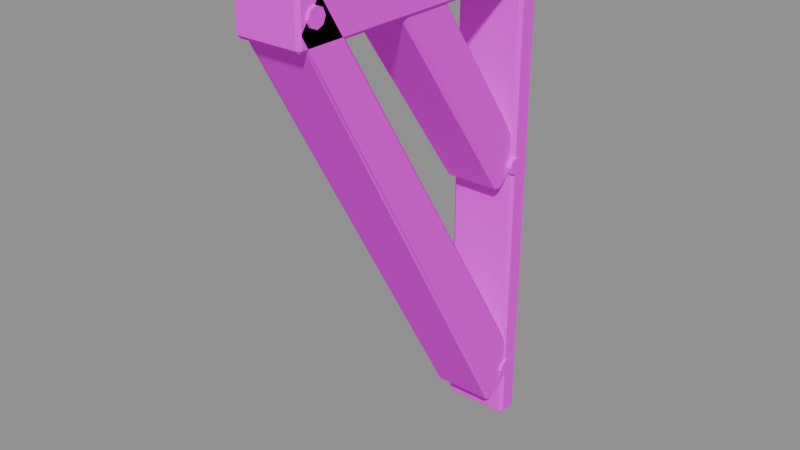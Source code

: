 # Source: bridge-cantilever-brace.blend  (saved by Blender 5.2.44; exported with 4.5.12 LTS)
import bpy
from mathutils import Matrix  # noqa: F401  (used for matrix-valued properties, if any)

bpy.ops.wm.read_factory_settings(use_empty=True)
scene = bpy.context.scene
scene.name = 'Scene'

# ---- images (referenced by path relative to the original .blend; pixels are not part of the script)
import os
ASSET_DIR = os.environ.get("B2B_ASSET_DIR", "")  # directory of the original .blend (textures are referenced by path, not embedded)
HERE = os.path.dirname(os.path.abspath(__file__))  # packed textures are extracted next to this script under _unpacked/

def load_image(name, relpath, width, height, colorspace="sRGB"):
    """Load a texture the original file referenced (path relative to the .blend, or extracted next to this script)."""
    p = next((c for c in (os.path.join(HERE, relpath), os.path.join(ASSET_DIR, relpath)) if relpath and os.path.exists(c)), "")
    if p:
        img = bpy.data.images.load(p, check_existing=True)
        img.name = name
    else:  # same state as the original file: an image datablock whose file is absent (Cycles renders it pink)
        img = bpy.data.images.new(name, width, height)
        img.source = "FILE"
        img.filepath = "//" + (relpath or name)
    img.colorspace_settings.name = colorspace
    return img
img_timber_grain = load_image('timber-grain', 'timber-grain.png', 1024, 1024, 'sRGB')

# ---- materials (node trees are filled in below, after node groups)
mat_bridge_shared_oak_timber = bpy.data.materials.new('Bridge shared oak timber')

# ---- material node trees
mat_bridge_shared_oak_timber.use_nodes = True; mat_bridge_shared_oak_timber.node_tree.nodes.clear()
_N = mat_bridge_shared_oak_timber.node_tree.nodes; _L = mat_bridge_shared_oak_timber.node_tree.links
n0 = _N.new('ShaderNodeBsdfPrincipled'); n0.name = 'Principled BSDF'; n0.location = (-200, 100)
n0.inputs[2].default_value = 0.9
n0.inputs[10].default_value = 0.005
n0.inputs[13].default_value = 0.2
n1 = _N.new('ShaderNodeOutputMaterial'); n1.name = 'Material Output'; n1.location = (200, 100)
n2 = _N.new('ShaderNodeTexImage'); n2.name = 'Image Texture'; n2.location = (0, 0)
n2.image = img_timber_grain
_L.new(n0.outputs[0], n1.inputs[0])
_L.new(n2.outputs[0], n0.inputs[0])
n1.is_active_output = True

# ---- meshes
me_bridge_cantilever_brace_mesh = bpy.data.meshes.new('Bridge cantilever brace mesh')
me_bridge_cantilever_brace_mesh.from_pydata([(-0.108, 5.96e-08, -0.368), (-0.108, -0.012, -0.38), (-0.12, -0.012, -0.368), (-0.108, -0.988, -0.38), (-0.108, -1.0, -0.368), (-0.12, -0.988, -0.368), (-0.108, 5.96e-08, -0.172), (-0.12, -0.012, -0.172), (-0.108, -0.012, -0.16), (-0.108, -1.0, -0.172), (-0.108, -0.988, -0.16), (-0.12, -0.988, -0.172), (0.108, 5.96e-08, -0.368), (0.12, -0.012, -0.368), (0.108, -0.012, -0.38), (0.108, -1.0, -0.368), (0.108, -0.988, -0.38), (0.12, -0.988, -0.368), (0.108, 5.96e-08, -0.172), (0.108, -0.012, -0.16), (0.12, -0.012, -0.172), (0.108, -1.0, -0.172), (0.12, -0.988, -0.172), (0.108, -0.988, -0.16), (0.113, 0.0605, -2.05), (0.113, 0.0725, -2.038), (0.125, 0.0605, -2.038), (0.113, 0.0725, -0.212), (0.113, 0.0605, -0.2), (0.125, 0.0605, -0.212), (0.113, -0.0005, -2.05), (0.125, -0.0005, -2.038), (0.113, -0.0125, -2.038), (0.113, -0.0005, -0.2), (0.113, -0.0125, -0.212), (0.125, -0.0005, -0.212), (-0.113, 0.0605, -2.05), (-0.125, 0.0605, -2.038), (-0.113, 0.0725, -2.038), (-0.113, 0.0605, -0.2), (-0.113, 0.0725, -0.212), (-0.125, 0.0605, -0.212), (-0.113, -0.0005, -2.05), (-0.113, -0.0125, -2.038), (-0.125, -0.0005001, -2.038), (-0.113, -0.0005, -0.2), (-0.125, -0.0005001, -0.212), (-0.113, -0.0125, -0.212), (-0.108, -0.07501, -1.946), (-0.108, -0.09151, -1.942), (-0.12, -0.08128, -1.936), (-0.108, -0.99, -0.3325), (-0.108, -0.99, -0.316), (-0.12, -0.99, -0.3262), (-0.108, 0.07501, -1.854), (-0.12, 0.06873, -1.844), (-0.108, 0.07896, -1.837), (-0.108, -0.925, -0.224), (-0.108, -0.9085, -0.2279), (-0.12, -0.9187, -0.2342), (0.108, -0.07501, -1.946), (0.12, -0.08128, -1.936), (0.108, -0.09151, -1.942), (0.108, -0.99, -0.316), (0.108, -0.99, -0.3325), (0.12, -0.99, -0.3262), (0.108, 0.07501, -1.854), (0.108, 0.07896, -1.837), (0.12, 0.06873, -1.844), (0.108, -0.925, -0.224), (0.12, -0.9187, -0.2342), (0.108, -0.9085, -0.2279), (-0.098, -0.05966, -1.092), (-0.098, -0.07638, -1.089), (-0.11, -0.06658, -1.082), (-0.098, -0.6126, -0.3288), (-0.098, -0.6097, -0.3121), (-0.11, -0.6027, -0.3219), (-0.098, 0.05966, -1.008), (-0.11, 0.05274, -0.9981), (-0.098, 0.06255, -0.9912), (-0.098, -0.4903, -0.2279), (-0.098, -0.4736, -0.2308), (-0.11, -0.4834, -0.2377), (0.098, -0.05966, -1.092), (0.11, -0.06658, -1.082), (0.098, -0.07638, -1.089), (0.098, -0.6097, -0.3121), (0.098, -0.6126, -0.3288), (0.11, -0.6027, -0.3219), (0.098, 0.05966, -1.008), (0.098, 0.06255, -0.9912), (0.11, 0.05274, -0.9981), (0.098, -0.4903, -0.2279), (0.11, -0.4834, -0.2377), (0.098, -0.4736, -0.2308), (-0.129, 0.032, -1.84), (0.129, 0.032, -1.84), (-0.129, 0.02263, -1.863), (0.129, 0.02263, -1.863), (-0.129, 0.0, -1.872), (0.129, 0.0, -1.872), (-0.129, -0.02263, -1.863), (0.129, -0.02263, -1.863), (-0.129, -0.032, -1.84), (0.129, -0.032, -1.84), (-0.129, -0.02263, -1.817), (0.129, -0.02263, -1.817), (-0.129, 0.0, -1.808), (0.129, 0.0, -1.808), (-0.129, 0.02263, -1.817), (0.129, 0.02263, -1.817), (-0.129, -0.908, -0.29), (0.129, -0.908, -0.29), (-0.129, -0.9174, -0.3126), (0.129, -0.9174, -0.3126), (-0.129, -0.94, -0.322), (0.129, -0.94, -0.322), (-0.129, -0.9626, -0.3126), (0.129, -0.9626, -0.3126), (-0.129, -0.972, -0.29), (0.129, -0.972, -0.29), (-0.129, -0.9626, -0.2674), (0.129, -0.9626, -0.2674), (-0.129, -0.94, -0.258), (0.129, -0.94, -0.258), (-0.129, -0.9174, -0.2674), (0.129, -0.9174, -0.2674), (-0.129, 0.062, -0.31), (0.129, 0.062, -0.31), (-0.129, 0.05263, -0.3326), (0.129, 0.05263, -0.3326), (-0.129, 0.03, -0.342), (0.129, 0.03, -0.342), (-0.129, 0.007373, -0.3326), (0.129, 0.007373, -0.3326), (-0.129, -0.002, -0.31), (0.129, -0.002, -0.31), (-0.129, 0.007373, -0.2874), (0.129, 0.007373, -0.2874), (-0.129, 0.03, -0.278), (0.129, 0.03, -0.278), (-0.129, 0.05263, -0.2874), (0.129, 0.05263, -0.2874), (-0.129, 0.032, -1.02), (0.129, 0.032, -1.02), (-0.129, 0.02263, -1.043), (0.129, 0.02263, -1.043), (-0.129, 0.0, -1.052), (0.129, 0.0, -1.052), (-0.129, -0.02263, -1.043), (0.129, -0.02263, -1.043), (-0.129, -0.032, -1.02), (0.129, -0.032, -1.02), (-0.129, -0.02263, -0.9974), (0.129, -0.02263, -0.9974), (-0.129, 0.0, -0.988), (0.129, 0.0, -0.988), (-0.129, 0.02263, -0.9974), (0.129, 0.02263, -0.9974), (-0.129, -0.468, -0.29), (0.129, -0.468, -0.29), (-0.129, -0.4774, -0.3126), (0.129, -0.4774, -0.3126), (-0.129, -0.5, -0.322), (0.129, -0.5, -0.322), (-0.129, -0.5226, -0.3126), (0.129, -0.5226, -0.3126), (-0.129, -0.532, -0.29), (0.129, -0.532, -0.29), (-0.129, -0.5226, -0.2674), (0.129, -0.5226, -0.2674), (-0.129, -0.5, -0.258), (0.129, -0.5, -0.258), (-0.129, -0.4774, -0.2674), (0.129, -0.4774, -0.2674)], [], [(0, 1, 2), (3, 4, 5), (6, 7, 8), (9, 10, 11), (12, 13, 14), (15, 16, 17), (18, 19, 20), (21, 22, 23), (6, 0, 2, 7), (1, 3, 5, 2), (4, 9, 11, 5), (10, 8, 7, 11), (18, 6, 8, 19), (9, 21, 23, 10), (22, 20, 19, 23), (12, 18, 20, 13), (21, 15, 17, 22), (16, 14, 13, 17), (0, 12, 14, 1), (15, 4, 3, 16), (6, 18, 12, 0), (2, 5, 11, 7), (14, 16, 3, 1), (21, 9, 4, 15), (8, 10, 23, 19), (20, 22, 17, 13), (24, 25, 26), (27, 28, 29), (30, 31, 32), (33, 34, 35), (36, 37, 38), (39, 40, 41), (42, 43, 44), (45, 46, 47), (30, 24, 26, 31), (25, 27, 29, 26), (28, 33, 35, 29), (34, 32, 31, 35), (42, 30, 32, 43), (33, 45, 47, 34), (46, 44, 43, 47), (36, 42, 44, 37), (45, 39, 41, 46), (40, 38, 37, 41), (24, 36, 38, 25), (39, 28, 27, 40), (30, 42, 36, 24), (26, 29, 35, 31), (38, 40, 27, 25), (45, 33, 28, 39), (32, 34, 47, 43), (44, 46, 41, 37), (48, 49, 50), (51, 52, 53), (54, 55, 56), (57, 58, 59), (60, 61, 62), (63, 64, 65), (66, 67, 68), (69, 70, 71), (54, 48, 50, 55), (49, 51, 53, 50), (52, 57, 59, 53), (58, 56, 55, 59), (66, 54, 56, 67), (57, 69, 71, 58), (70, 68, 67, 71), (60, 66, 68, 61), (69, 63, 65, 70), (64, 62, 61, 65), (48, 60, 62, 49), (63, 52, 51, 64), (54, 66, 60, 48), (50, 53, 59, 55), (62, 64, 51, 49), (69, 57, 52, 63), (56, 58, 71, 67), (68, 70, 65, 61), (72, 73, 74), (75, 76, 77), (78, 79, 80), (81, 82, 83), (84, 85, 86), (87, 88, 89), (90, 91, 92), (93, 94, 95), (78, 72, 74, 79), (73, 75, 77, 74), (76, 81, 83, 77), (82, 80, 79, 83), (90, 78, 80, 91), (81, 93, 95, 82), (94, 92, 91, 95), (84, 90, 92, 85), (93, 87, 89, 94), (88, 86, 85, 89), (72, 84, 86, 73), (87, 76, 75, 88), (78, 90, 84, 72), (74, 77, 83, 79), (86, 88, 75, 73), (93, 81, 76, 87), (80, 82, 95, 91), (92, 94, 89, 85), (96, 97, 99, 98), (98, 99, 101, 100), (100, 101, 103, 102), (102, 103, 105, 104), (104, 105, 107, 106), (106, 107, 109, 108), (99, 97, 111, 109, 107, 105, 103, 101), (108, 109, 111, 110), (110, 111, 97, 96), (96, 98, 100, 102, 104, 106, 108, 110), (112, 113, 115, 114), (114, 115, 117, 116), (116, 117, 119, 118), (118, 119, 121, 120), (120, 121, 123, 122), (122, 123, 125, 124), (115, 113, 127, 125, 123, 121, 119, 117), (124, 125, 127, 126), (126, 127, 113, 112), (112, 114, 116, 118, 120, 122, 124, 126), (128, 129, 131, 130), (130, 131, 133, 132), (132, 133, 135, 134), (134, 135, 137, 136), (136, 137, 139, 138), (138, 139, 141, 140), (131, 129, 143, 141, 139, 137, 135, 133), (140, 141, 143, 142), (142, 143, 129, 128), (128, 130, 132, 134, 136, 138, 140, 142), (144, 145, 147, 146), (146, 147, 149, 148), (148, 149, 151, 150), (150, 151, 153, 152), (152, 153, 155, 154), (154, 155, 157, 156), (147, 145, 159, 157, 155, 153, 151, 149), (156, 157, 159, 158), (158, 159, 145, 144), (144, 146, 148, 150, 152, 154, 156, 158), (160, 161, 163, 162), (162, 163, 165, 164), (164, 165, 167, 166), (166, 167, 169, 168), (168, 169, 171, 170), (170, 171, 173, 172), (163, 161, 175, 173, 171, 169, 167, 165), (172, 173, 175, 174), (174, 175, 161, 160), (160, 162, 164, 166, 168, 170, 172, 174)])
_uv = me_bridge_cantilever_brace_mesh.uv_layers.new(name='UVMap')
_uv.uv.foreach_set('vector', [-0.305, -0.3825, -0.305, -0.4575, -0.38, -0.3825, -0.305, -0.4575, -0.305, -0.3825, -0.38, -0.3825, -0.305, 0.8425, -0.38, 0.8425, -0.305, 0.9175, -0.305, 0.8425, -0.305, 0.9175, -0.38, 0.8425, 1.045, -0.3825, 1.12, -0.3825, 1.045, -0.4575, 1.045, -0.3825, 1.045, -0.4575, 1.12, -0.3825, 1.045, 0.8425, 1.045, 0.9175, 1.12, 0.8425, 1.045, 0.8425, 1.12, 0.8425, 1.045, 0.9175, -0.305, 0.8425, -0.305, -0.3825, -0.38, -0.3825, -0.38, 0.8425, -0.3175, -0.38, -0.3175, 0.84, -0.2425, 0.84, -0.2425, -0.38, -0.305, -0.3825, -0.305, 0.8425, -0.38, 0.8425, -0.38, -0.3825, 1.058, 0.84, 1.058, -0.38, 0.9825, -0.38, 0.9825, 0.84, 1.045, 0.8425, -0.305, 0.8425, -0.305, 0.9175, 1.045, 0.9175, -0.305, 0.8425, 1.045, 0.8425, 1.045, 0.9175, -0.305, 0.9175, 0.9825, 0.84, 0.9825, -0.38, 1.058, -0.38, 1.058, 0.84, 1.045, -0.3825, 1.045, 0.8425, 1.12, 0.8425, 1.12, -0.3825, 1.045, 0.8425, 1.045, -0.3825, 1.12, -0.3825, 1.12, 0.8425, -0.3175, 0.84, -0.3175, -0.38, -0.2425, -0.38, -0.2425, 0.84, -0.305, -0.3825, 1.045, -0.3825, 1.045, -0.4575, -0.305, -0.4575, 1.045, -0.3825, -0.305, -0.3825, -0.305, -0.4575, 1.045, -0.4575, -0.305, 0.8425, 1.045, 0.8425, 1.045, -0.3825, -0.305, -0.3825, -0.2425, -0.38, -0.2425, 0.84, 0.9825, 0.84, 0.9825, -0.38, 1.045, -0.38, 1.045, 0.84, -0.305, 0.84, -0.305, -0.38, 1.045, 0.8425, -0.305, 0.8425, -0.305, -0.3825, 1.045, -0.3825, -0.305, -0.38, -0.305, 0.84, 1.045, 0.84, 1.045, -0.38, 0.9825, -0.38, 0.9825, 0.84, -0.2425, 0.84, -0.2425, -0.38, -0.3362, -0.9262, -0.3362, -0.9112, -0.4112, -0.9112, -0.3362, 1.371, -0.3362, 1.386, -0.4112, 1.371, -0.3362, -0.9262, -0.4112, -0.9112, -0.3362, -0.9112, -0.3362, 1.386, -0.3362, 1.371, -0.4112, 1.371, 1.076, -0.9262, 1.151, -0.9112, 1.076, -0.9112, 1.076, 1.386, 1.076, 1.371, 1.151, 1.371, 1.076, -0.9262, 1.076, -0.9112, 1.151, -0.9112, 1.076, 1.386, 1.151, 1.371, 1.076, 1.371, 0.5606, -0.9262, 0.1794, -0.9262, 0.1794, -0.9112, 0.5606, -0.9112, -0.3362, -0.9112, -0.3362, 1.371, -0.4112, 1.371, -0.4112, -0.9112, 0.1794, 1.386, 0.5606, 1.386, 0.5606, 1.371, 0.1794, 1.371, -0.3362, 1.371, -0.3362, -0.9112, -0.4112, -0.9112, -0.4112, 1.371, 1.076, -0.9262, -0.3362, -0.9262, -0.3362, -0.9112, 1.076, -0.9112, -0.3362, 1.386, 1.076, 1.386, 1.076, 1.371, -0.3362, 1.371, 1.151, 1.371, 1.151, -0.9112, 1.076, -0.9112, 1.076, 1.371, 0.1794, -0.9262, 0.5606, -0.9262, 0.5606, -0.9112, 0.1794, -0.9112, 0.5606, 1.386, 0.1794, 1.386, 0.1794, 1.371, 0.5606, 1.371, 1.076, 1.371, 1.076, -0.9112, 1.151, -0.9112, 1.151, 1.371, -0.3362, -0.9262, 1.076, -0.9262, 1.076, -0.9112, -0.3362, -0.9112, 1.076, 1.386, -0.3362, 1.386, -0.3362, 1.371, 1.076, 1.371, -0.3362, 0.4206, 1.076, 0.4206, 1.076, 0.03937, -0.3362, 0.03938, 0.1794, -0.9112, 0.1794, 1.371, 0.5606, 1.371, 0.5606, -0.9112, 1.076, -0.9112, 1.076, 1.371, -0.3362, 1.371, -0.3362, -0.9112, 1.076, 0.4206, -0.3362, 0.4206, -0.3362, 0.03937, 1.076, 0.03938, -0.3362, -0.9112, -0.3362, 1.371, 1.076, 1.371, 1.076, -0.9112, 0.5606, -0.9112, 0.5606, 1.371, 0.1794, 1.371, 0.1794, -0.9112, -0.18, -0.9652, -0.255, -0.9502, -0.18, -0.9502, -0.255, 1.41, -0.18, 1.425, -0.18, 1.41, 0.92, -0.9652, 0.92, -0.9502, 0.995, -0.9502, 0.92, 1.425, 0.995, 1.41, 0.92, 1.41, -0.18, -0.9652, -0.18, -0.9502, -0.255, -0.9502, -0.18, 1.425, -0.255, 1.41, -0.18, 1.41, 0.92, -0.9652, 0.995, -0.9502, 0.92, -0.9502, 0.92, 1.425, 0.92, 1.41, 0.995, 1.41, 0.92, -0.9652, -0.18, -0.9652, -0.18, -0.9502, 0.92, -0.9502, -0.255, -0.9502, -0.255, 1.41, -0.18, 1.41, -0.18, -0.9502, -0.18, 1.425, 0.92, 1.425, 0.92, 1.41, -0.18, 1.41, 0.995, 1.41, 0.995, -0.9502, 0.92, -0.9502, 0.92, 1.41, 1.045, -0.9652, -0.305, -0.9652, -0.305, -0.9502, 1.045, -0.9502, -0.305, 1.425, 1.045, 1.425, 1.045, 1.41, -0.305, 1.41, 0.92, 1.41, 0.92, -0.9502, 0.995, -0.9502, 0.995, 1.41, -0.18, -0.9652, 0.92, -0.9652, 0.92, -0.9502, -0.18, -0.9502, 0.92, 1.425, -0.18, 1.425, -0.18, 1.41, 0.92, 1.41, -0.255, 1.41, -0.255, -0.9502, -0.18, -0.9502, -0.18, 1.41, -0.305, -0.9652, 1.045, -0.9652, 1.045, -0.9502, -0.305, -0.9502, 1.045, 1.425, -0.305, 1.425, -0.305, 1.41, 1.045, 1.41, -0.305, 0.78, 1.045, 0.78, 1.045, -0.32, -0.305, -0.32, -0.18, -0.9502, -0.18, 1.41, 0.92, 1.41, 0.92, -0.9502, 1.045, -0.9502, 1.045, 1.41, -0.305, 1.41, -0.305, -0.9502, 1.045, 0.78, -0.305, 0.78, -0.305, -0.32, 1.045, -0.32, -0.305, -0.9502, -0.305, 1.41, 1.045, 1.41, 1.045, -0.9502, 0.92, -0.9502, 0.92, 1.41, -0.18, 1.41, -0.18, -0.9502, -0.2425, -0.2262, -0.2425, -0.3013, -0.3175, -0.2262, -0.2425, -0.3013, -0.2425, -0.2262, -0.3175, -0.2262, -0.2425, 0.6862, -0.3175, 0.6862, -0.2425, 0.7613, -0.2425, 0.6862, -0.2425, 0.7613, -0.3175, 0.6862, 0.9825, -0.2262, 1.058, -0.2262, 0.9825, -0.3013, 0.9825, -0.2262, 0.9825, -0.3013, 1.058, -0.2262, 0.9825, 0.6862, 0.9825, 0.7613, 1.058, 0.6862, 0.9825, 0.6862, 1.058, 0.6862, 0.9825, 0.7613, -0.2425, 0.6862, -0.2425, -0.2262, -0.3175, -0.2262, -0.3175, 0.6862, -0.1613, -0.3515, -0.1613, 0.8115, -0.08625, 0.8115, -0.08625, -0.3515, -0.2425, -0.2262, -0.2425, 0.6862, -0.3175, 0.6862, -0.3175, -0.2262, 0.9013, 0.8115, 0.9013, -0.3515, 0.8263, -0.3515, 0.8263, 0.8115, 0.9825, 0.6862, -0.2425, 0.6862, -0.2425, 0.7613, 0.9825, 0.7613, -0.2425, 0.6862, 0.9825, 0.6862, 0.9825, 0.7613, -0.2425, 0.7613, 0.8263, 0.8115, 0.8263, -0.3515, 0.9013, -0.3515, 0.9013, 0.8115, 0.9825, -0.2262, 0.9825, 0.6862, 1.058, 0.6862, 1.058, -0.2262, 0.9825, 0.6862, 0.9825, -0.2262, 1.058, -0.2262, 1.058, 0.6862, -0.1613, 0.8115, -0.1613, -0.3515, -0.08625, -0.3515, -0.08625, 0.8115, -0.2425, -0.2262, 0.9825, -0.2262, 0.9825, -0.3013, -0.2425, -0.3013, 0.9825, -0.2262, -0.2425, -0.2262, -0.2425, -0.3013, 0.9825, -0.3013, -0.2425, 0.6862, 0.9825, 0.6862, 0.9825, -0.2262, -0.2425, -0.2262, -0.08625, -0.3515, -0.08625, 0.8115, 0.8263, 0.8115, 0.8263, -0.3515, 0.9825, -0.3515, 0.9825, 0.8115, -0.2425, 0.8115, -0.2425, -0.3515, 0.9825, 0.6862, -0.2425, 0.6862, -0.2425, -0.2262, 0.9825, -0.2262, -0.2425, -0.3515, -0.2425, 0.8115, 0.9825, 0.8115, 0.9825, -0.3515, 0.8263, -0.3515, 0.8263, 0.8115, -0.08625, 0.8115, -0.08625, -0.3515, 1.0, 0.5, 1.0, 1.0, 0.875, 1.0, 0.875, 0.5, 0.875, 0.5, 0.875, 1.0, 0.75, 1.0, 0.75, 0.5, 0.75, 0.5, 0.75, 1.0, 0.625, 1.0, 0.625, 0.5, 0.625, 0.5, 0.625, 1.0, 0.5, 1.0, 0.5, 0.5, 0.5, 0.5, 0.5, 1.0, 0.375, 1.0, 0.375, 0.5, 0.375, 0.5, 0.375, 1.0, 0.25, 1.0, 0.25, 0.5, 0.4197, 0.4197, 0.25, 0.49, 0.08029, 0.4197, 0.01, 0.25, 0.08029, 0.08029, 0.25, 0.01, 0.4197, 0.08029, 0.49, 0.25, 0.25, 0.5, 0.25, 1.0, 0.125, 1.0, 0.125, 0.5, 0.125, 0.5, 0.125, 1.0, 0.0, 1.0, 0.0, 0.5, 0.75, 0.49, 0.9197, 0.4197, 0.99, 0.25, 0.9197, 0.08029, 0.75, 0.01, 0.5803, 0.08029, 0.51, 0.25, 0.5803, 0.4197, 1.0, 0.5, 1.0, 1.0, 0.875, 1.0, 0.875, 0.5, 0.875, 0.5, 0.875, 1.0, 0.75, 1.0, 0.75, 0.5, 0.75, 0.5, 0.75, 1.0, 0.625, 1.0, 0.625, 0.5, 0.625, 0.5, 0.625, 1.0, 0.5, 1.0, 0.5, 0.5, 0.5, 0.5, 0.5, 1.0, 0.375, 1.0, 0.375, 0.5, 0.375, 0.5, 0.375, 1.0, 0.25, 1.0, 0.25, 0.5, 0.4197, 0.4197, 0.25, 0.49, 0.08029, 0.4197, 0.01, 0.25, 0.08029, 0.08029, 0.25, 0.01, 0.4197, 0.08029, 0.49, 0.25, 0.25, 0.5, 0.25, 1.0, 0.125, 1.0, 0.125, 0.5, 0.125, 0.5, 0.125, 1.0, 0.0, 1.0, 0.0, 0.5, 0.75, 0.49, 0.9197, 0.4197, 0.99, 0.25, 0.9197, 0.08029, 0.75, 0.01, 0.5803, 0.08029, 0.51, 0.25, 0.5803, 0.4197, 1.0, 0.5, 1.0, 1.0, 0.875, 1.0, 0.875, 0.5, 0.875, 0.5, 0.875, 1.0, 0.75, 1.0, 0.75, 0.5, 0.75, 0.5, 0.75, 1.0, 0.625, 1.0, 0.625, 0.5, 0.625, 0.5, 0.625, 1.0, 0.5, 1.0, 0.5, 0.5, 0.5, 0.5, 0.5, 1.0, 0.375, 1.0, 0.375, 0.5, 0.375, 0.5, 0.375, 1.0, 0.25, 1.0, 0.25, 0.5, 0.4197, 0.4197, 0.25, 0.49, 0.08029, 0.4197, 0.01, 0.25, 0.08029, 0.08029, 0.25, 0.01, 0.4197, 0.08029, 0.49, 0.25, 0.25, 0.5, 0.25, 1.0, 0.125, 1.0, 0.125, 0.5, 0.125, 0.5, 0.125, 1.0, 0.0, 1.0, 0.0, 0.5, 0.75, 0.49, 0.9197, 0.4197, 0.99, 0.25, 0.9197, 0.08029, 0.75, 0.01, 0.5803, 0.08029, 0.51, 0.25, 0.5803, 0.4197, 1.0, 0.5, 1.0, 1.0, 0.875, 1.0, 0.875, 0.5, 0.875, 0.5, 0.875, 1.0, 0.75, 1.0, 0.75, 0.5, 0.75, 0.5, 0.75, 1.0, 0.625, 1.0, 0.625, 0.5, 0.625, 0.5, 0.625, 1.0, 0.5, 1.0, 0.5, 0.5, 0.5, 0.5, 0.5, 1.0, 0.375, 1.0, 0.375, 0.5, 0.375, 0.5, 0.375, 1.0, 0.25, 1.0, 0.25, 0.5, 0.4197, 0.4197, 0.25, 0.49, 0.08029, 0.4197, 0.01, 0.25, 0.08029, 0.08029, 0.25, 0.01, 0.4197, 0.08029, 0.49, 0.25, 0.25, 0.5, 0.25, 1.0, 0.125, 1.0, 0.125, 0.5, 0.125, 0.5, 0.125, 1.0, 0.0, 1.0, 0.0, 0.5, 0.75, 0.49, 0.9197, 0.4197, 0.99, 0.25, 0.9197, 0.08029, 0.75, 0.01, 0.5803, 0.08029, 0.51, 0.25, 0.5803, 0.4197, 1.0, 0.5, 1.0, 1.0, 0.875, 1.0, 0.875, 0.5, 0.875, 0.5, 0.875, 1.0, 0.75, 1.0, 0.75, 0.5, 0.75, 0.5, 0.75, 1.0, 0.625, 1.0, 0.625, 0.5, 0.625, 0.5, 0.625, 1.0, 0.5, 1.0, 0.5, 0.5, 0.5, 0.5, 0.5, 1.0, 0.375, 1.0, 0.375, 0.5, 0.375, 0.5, 0.375, 1.0, 0.25, 1.0, 0.25, 0.5, 0.4197, 0.4197, 0.25, 0.49, 0.08029, 0.4197, 0.01, 0.25, 0.08029, 0.08029, 0.25, 0.01, 0.4197, 0.08029, 0.49, 0.25, 0.25, 0.5, 0.25, 1.0, 0.125, 1.0, 0.125, 0.5, 0.125, 0.5, 0.125, 1.0, 0.0, 1.0, 0.0, 0.5, 0.75, 0.49, 0.9197, 0.4197, 0.99, 0.25, 0.9197, 0.08029, 0.75, 0.01, 0.5803, 0.08029, 0.51, 0.25, 0.5803, 0.4197])
me_bridge_cantilever_brace_mesh.materials.append(mat_bridge_shared_oak_timber)
me_bridge_cantilever_brace_mesh.update()

# ---- objects
ob_bridge_cantilever_triangle_bracket = bpy.data.objects.new('Bridge cantilever triangle bracket', me_bridge_cantilever_brace_mesh)

# ---- transforms, parenting, visibility, modifiers, constraints
ob_bridge_cantilever_triangle_bracket.location = (0.0, 0.0, 0.0)
ob_bridge_cantilever_triangle_bracket.rotation_mode = 'QUATERNION'
ob_bridge_cantilever_triangle_bracket.rotation_quaternion = (1.0, 0.0, 0.0, 0.0)

# ---- collection membership
scene.collection.objects.link(ob_bridge_cantilever_triangle_bracket)

# ---- scene / render settings (as saved in the file)
scene.frame_start = 1; scene.frame_end = 250; scene.frame_set(1)
scene.render.engine = 'BLENDER_EEVEE_NEXT'
scene.render.bake_bias = 0.0
scene.render.bake_samples = 0
scene.render.compositor_device = 'GPU'
scene.eevee.use_volume_custom_range = False
scene.eevee.fast_gi_thickness_near = 0.1
scene.eevee.fast_gi_thickness_far = 0.0
scene.eevee.ray_tracing_options.screen_trace_thickness = 0.1
bpy.context.view_layer.update()

# ---- added for rendering (the .blend has no active camera and no usable light): camera, sun + grey world if the file has none
cam_auto = bpy.data.cameras.new('AutoCamera')
cam_auto.lens = 50.0
cam_auto.sensor_width = 36.0
cam_auto.clip_end = 1000.0
ob_auto_camera = bpy.data.objects.new('AutoCamera', cam_auto)
scene.collection.objects.link(ob_auto_camera)
ob_auto_camera.location = (2.02766, -2.89371, 0.51713)
ob_auto_camera.rotation_euler = (1.09748, -7.21219e-08, 0.694738)
scene.camera = ob_auto_camera
light_auto_sun = bpy.data.lights.new('AutoSun', 'SUN')
light_auto_sun.energy = 3.0
light_auto_sun.angle = 0.0523599
ob_auto_sun = bpy.data.objects.new('AutoSun', light_auto_sun)
scene.collection.objects.link(ob_auto_sun)
ob_auto_sun.rotation_euler = (0.872665, 0.174533, 0.523599)
if scene.world is None:
    world_auto = bpy.data.worlds.new('AutoWorld')
    world_auto.color = (0.3, 0.3, 0.3)
    scene.world = world_auto
bpy.context.view_layer.update()
